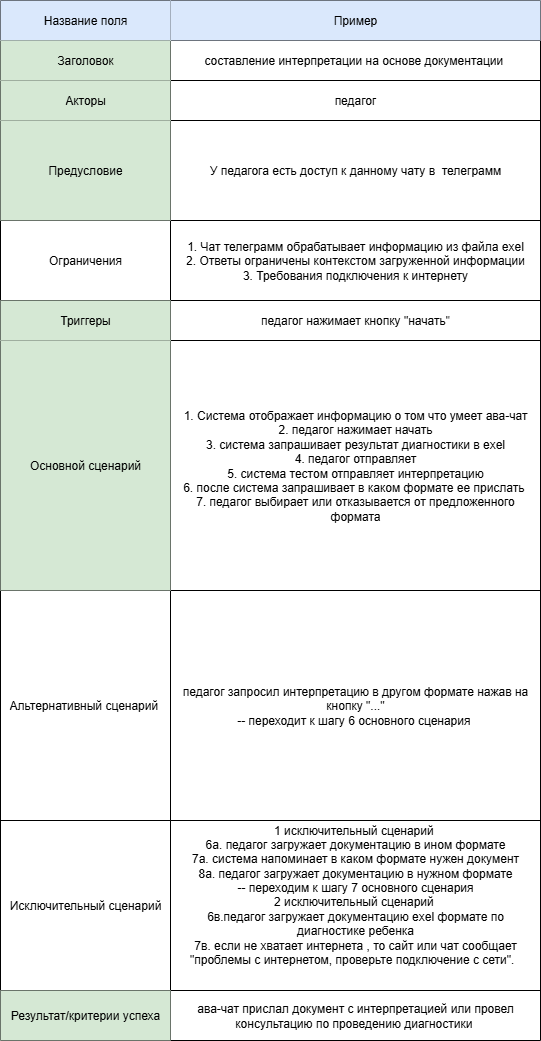

The diagram above was exported from draw.io. Its source (the exported page's mxGraphModel, read from the mxfile embedded in the PNG):
<mxGraphModel dx="1426" dy="785" grid="1" gridSize="10" guides="1" tooltips="1" connect="1" arrows="1" fold="1" page="1" pageScale="1" pageWidth="827" pageHeight="1169" math="0" shadow="0">
  <root>
    <mxCell id="0" />
    <mxCell id="1" parent="0" />
    <mxCell id="BJ4mCS6F6FTgHj_-TBY9-2" value="" style="shape=table;startSize=0;container=1;collapsible=0;childLayout=tableLayout;" parent="1" vertex="1">
      <mxGeometry x="160" y="50" width="540" height="1040" as="geometry" />
    </mxCell>
    <mxCell id="BJ4mCS6F6FTgHj_-TBY9-3" value="" style="shape=tableRow;horizontal=0;startSize=0;swimlaneHead=0;swimlaneBody=0;strokeColor=inherit;top=0;left=0;bottom=0;right=0;collapsible=0;dropTarget=0;fillColor=none;points=[[0,0.5],[1,0.5]];portConstraint=eastwest;" parent="BJ4mCS6F6FTgHj_-TBY9-2" vertex="1">
      <mxGeometry width="540" height="40" as="geometry" />
    </mxCell>
    <mxCell id="BJ4mCS6F6FTgHj_-TBY9-4" value="Название поля" style="shape=partialRectangle;html=1;whiteSpace=wrap;connectable=0;strokeColor=#6c8ebf;overflow=hidden;fillColor=#dae8fc;top=0;left=0;bottom=0;right=0;pointerEvents=1;" parent="BJ4mCS6F6FTgHj_-TBY9-3" vertex="1">
      <mxGeometry width="170" height="40" as="geometry">
        <mxRectangle width="170" height="40" as="alternateBounds" />
      </mxGeometry>
    </mxCell>
    <mxCell id="BJ4mCS6F6FTgHj_-TBY9-5" value="Пример" style="shape=partialRectangle;html=1;whiteSpace=wrap;connectable=0;strokeColor=#6c8ebf;overflow=hidden;fillColor=#dae8fc;top=0;left=0;bottom=0;right=0;pointerEvents=1;" parent="BJ4mCS6F6FTgHj_-TBY9-3" vertex="1">
      <mxGeometry x="170" width="370" height="40" as="geometry">
        <mxRectangle width="370" height="40" as="alternateBounds" />
      </mxGeometry>
    </mxCell>
    <mxCell id="BJ4mCS6F6FTgHj_-TBY9-7" value="" style="shape=tableRow;horizontal=0;startSize=0;swimlaneHead=0;swimlaneBody=0;strokeColor=inherit;top=0;left=0;bottom=0;right=0;collapsible=0;dropTarget=0;fillColor=none;points=[[0,0.5],[1,0.5]];portConstraint=eastwest;" parent="BJ4mCS6F6FTgHj_-TBY9-2" vertex="1">
      <mxGeometry y="40" width="540" height="40" as="geometry" />
    </mxCell>
    <mxCell id="BJ4mCS6F6FTgHj_-TBY9-8" value="Заголовок" style="shape=partialRectangle;html=1;whiteSpace=wrap;connectable=0;strokeColor=#82b366;overflow=hidden;fillColor=#d5e8d4;top=0;left=0;bottom=0;right=0;pointerEvents=1;" parent="BJ4mCS6F6FTgHj_-TBY9-7" vertex="1">
      <mxGeometry width="170" height="40" as="geometry">
        <mxRectangle width="170" height="40" as="alternateBounds" />
      </mxGeometry>
    </mxCell>
    <mxCell id="BJ4mCS6F6FTgHj_-TBY9-9" value="составление интерпретации на основе документации&amp;nbsp;" style="shape=partialRectangle;html=1;whiteSpace=wrap;connectable=0;strokeColor=inherit;overflow=hidden;fillColor=none;top=0;left=0;bottom=0;right=0;pointerEvents=1;" parent="BJ4mCS6F6FTgHj_-TBY9-7" vertex="1">
      <mxGeometry x="170" width="370" height="40" as="geometry">
        <mxRectangle width="370" height="40" as="alternateBounds" />
      </mxGeometry>
    </mxCell>
    <mxCell id="BJ4mCS6F6FTgHj_-TBY9-11" value="" style="shape=tableRow;horizontal=0;startSize=0;swimlaneHead=0;swimlaneBody=0;strokeColor=inherit;top=0;left=0;bottom=0;right=0;collapsible=0;dropTarget=0;fillColor=none;points=[[0,0.5],[1,0.5]];portConstraint=eastwest;" parent="BJ4mCS6F6FTgHj_-TBY9-2" vertex="1">
      <mxGeometry y="80" width="540" height="40" as="geometry" />
    </mxCell>
    <mxCell id="BJ4mCS6F6FTgHj_-TBY9-12" value="Акторы" style="shape=partialRectangle;html=1;whiteSpace=wrap;connectable=0;strokeColor=#82b366;overflow=hidden;fillColor=#d5e8d4;top=0;left=0;bottom=0;right=0;pointerEvents=1;" parent="BJ4mCS6F6FTgHj_-TBY9-11" vertex="1">
      <mxGeometry width="170" height="40" as="geometry">
        <mxRectangle width="170" height="40" as="alternateBounds" />
      </mxGeometry>
    </mxCell>
    <mxCell id="BJ4mCS6F6FTgHj_-TBY9-13" value="педагог" style="shape=partialRectangle;html=1;whiteSpace=wrap;connectable=0;strokeColor=inherit;overflow=hidden;fillColor=none;top=0;left=0;bottom=0;right=0;pointerEvents=1;" parent="BJ4mCS6F6FTgHj_-TBY9-11" vertex="1">
      <mxGeometry x="170" width="370" height="40" as="geometry">
        <mxRectangle width="370" height="40" as="alternateBounds" />
      </mxGeometry>
    </mxCell>
    <mxCell id="BJ4mCS6F6FTgHj_-TBY9-15" value="" style="shape=tableRow;horizontal=0;startSize=0;swimlaneHead=0;swimlaneBody=0;strokeColor=inherit;top=0;left=0;bottom=0;right=0;collapsible=0;dropTarget=0;fillColor=none;points=[[0,0.5],[1,0.5]];portConstraint=eastwest;" parent="BJ4mCS6F6FTgHj_-TBY9-2" vertex="1">
      <mxGeometry y="120" width="540" height="100" as="geometry" />
    </mxCell>
    <mxCell id="BJ4mCS6F6FTgHj_-TBY9-16" value="Предусловие" style="shape=partialRectangle;html=1;whiteSpace=wrap;connectable=0;strokeColor=#82b366;overflow=hidden;fillColor=#d5e8d4;top=0;left=0;bottom=0;right=0;pointerEvents=1;" parent="BJ4mCS6F6FTgHj_-TBY9-15" vertex="1">
      <mxGeometry width="170" height="100" as="geometry">
        <mxRectangle width="170" height="100" as="alternateBounds" />
      </mxGeometry>
    </mxCell>
    <mxCell id="BJ4mCS6F6FTgHj_-TBY9-17" value="&lt;font&gt;У педагога есть доступ к данному чату в&amp;nbsp;&lt;/font&gt;&lt;span style=&quot;background-color: transparent; color: light-dark(rgb(0, 0, 0), rgb(255, 255, 255));&quot;&gt;&amp;nbsp;телеграмм&lt;/span&gt;" style="shape=partialRectangle;html=1;whiteSpace=wrap;connectable=0;strokeColor=inherit;overflow=hidden;fillColor=none;top=0;left=0;bottom=0;right=0;pointerEvents=1;" parent="BJ4mCS6F6FTgHj_-TBY9-15" vertex="1">
      <mxGeometry x="170" width="370" height="100" as="geometry">
        <mxRectangle width="370" height="100" as="alternateBounds" />
      </mxGeometry>
    </mxCell>
    <mxCell id="BJ4mCS6F6FTgHj_-TBY9-19" value="" style="shape=tableRow;horizontal=0;startSize=0;swimlaneHead=0;swimlaneBody=0;strokeColor=inherit;top=0;left=0;bottom=0;right=0;collapsible=0;dropTarget=0;fillColor=none;points=[[0,0.5],[1,0.5]];portConstraint=eastwest;" parent="BJ4mCS6F6FTgHj_-TBY9-2" vertex="1">
      <mxGeometry y="220" width="540" height="80" as="geometry" />
    </mxCell>
    <mxCell id="BJ4mCS6F6FTgHj_-TBY9-20" value="Ограничения" style="shape=partialRectangle;html=1;whiteSpace=wrap;connectable=0;strokeColor=inherit;overflow=hidden;fillColor=none;top=0;left=0;bottom=0;right=0;pointerEvents=1;" parent="BJ4mCS6F6FTgHj_-TBY9-19" vertex="1">
      <mxGeometry width="170" height="80" as="geometry">
        <mxRectangle width="170" height="80" as="alternateBounds" />
      </mxGeometry>
    </mxCell>
    <mxCell id="BJ4mCS6F6FTgHj_-TBY9-21" value="&lt;font&gt;1. Чат телеграмм обрабатывает информацию из файла exel&lt;/font&gt;&lt;div&gt;2. Ответы ограничены контекстом загруженной информации&lt;/div&gt;&lt;div&gt;3. Требования подключения к интернету&lt;/div&gt;" style="shape=partialRectangle;html=1;whiteSpace=wrap;connectable=0;strokeColor=inherit;overflow=hidden;fillColor=none;top=0;left=0;bottom=0;right=0;pointerEvents=1;" parent="BJ4mCS6F6FTgHj_-TBY9-19" vertex="1">
      <mxGeometry x="170" width="370" height="80" as="geometry">
        <mxRectangle width="370" height="80" as="alternateBounds" />
      </mxGeometry>
    </mxCell>
    <mxCell id="BJ4mCS6F6FTgHj_-TBY9-23" value="" style="shape=tableRow;horizontal=0;startSize=0;swimlaneHead=0;swimlaneBody=0;strokeColor=inherit;top=0;left=0;bottom=0;right=0;collapsible=0;dropTarget=0;fillColor=none;points=[[0,0.5],[1,0.5]];portConstraint=eastwest;" parent="BJ4mCS6F6FTgHj_-TBY9-2" vertex="1">
      <mxGeometry y="300" width="540" height="40" as="geometry" />
    </mxCell>
    <mxCell id="BJ4mCS6F6FTgHj_-TBY9-24" value="Триггеры" style="shape=partialRectangle;html=1;whiteSpace=wrap;connectable=0;strokeColor=#82b366;overflow=hidden;fillColor=#d5e8d4;top=0;left=0;bottom=0;right=0;pointerEvents=1;" parent="BJ4mCS6F6FTgHj_-TBY9-23" vertex="1">
      <mxGeometry width="170" height="40" as="geometry">
        <mxRectangle width="170" height="40" as="alternateBounds" />
      </mxGeometry>
    </mxCell>
    <mxCell id="BJ4mCS6F6FTgHj_-TBY9-25" value="педагог нажимает кнопку &quot;начать&quot;" style="shape=partialRectangle;html=1;whiteSpace=wrap;connectable=0;strokeColor=inherit;overflow=hidden;fillColor=none;top=0;left=0;bottom=0;right=0;pointerEvents=1;" parent="BJ4mCS6F6FTgHj_-TBY9-23" vertex="1">
      <mxGeometry x="170" width="370" height="40" as="geometry">
        <mxRectangle width="370" height="40" as="alternateBounds" />
      </mxGeometry>
    </mxCell>
    <mxCell id="BJ4mCS6F6FTgHj_-TBY9-27" value="" style="shape=tableRow;horizontal=0;startSize=0;swimlaneHead=0;swimlaneBody=0;strokeColor=inherit;top=0;left=0;bottom=0;right=0;collapsible=0;dropTarget=0;fillColor=none;points=[[0,0.5],[1,0.5]];portConstraint=eastwest;" parent="BJ4mCS6F6FTgHj_-TBY9-2" vertex="1">
      <mxGeometry y="340" width="540" height="250" as="geometry" />
    </mxCell>
    <mxCell id="BJ4mCS6F6FTgHj_-TBY9-28" value="Основной сценарий" style="shape=partialRectangle;html=1;whiteSpace=wrap;connectable=0;strokeColor=#82b366;overflow=hidden;fillColor=#d5e8d4;top=0;left=0;bottom=0;right=0;pointerEvents=1;" parent="BJ4mCS6F6FTgHj_-TBY9-27" vertex="1">
      <mxGeometry width="170" height="250" as="geometry">
        <mxRectangle width="170" height="250" as="alternateBounds" />
      </mxGeometry>
    </mxCell>
    <mxCell id="BJ4mCS6F6FTgHj_-TBY9-29" value="&lt;div&gt;&lt;br&gt;&lt;/div&gt;&lt;font&gt;&lt;font&gt;&lt;div&gt;&lt;br&gt;&lt;/div&gt;1.&amp;nbsp;&lt;/font&gt;&lt;span style=&quot;background-color: transparent; color: light-dark(rgb(0, 0, 0), rgb(255, 255, 255));&quot;&gt;Система отображает информацию о том что умеет ава-чат&lt;/span&gt;&lt;/font&gt;&lt;div&gt;&lt;div&gt;2. педагог нажимает начать&lt;/div&gt;&lt;div&gt;3. система запрашивает результат диагностики в exel&lt;/div&gt;&lt;div&gt;4. педагог отправляет&lt;/div&gt;&lt;div&gt;5. система тестом отправляет интерпретацию&lt;/div&gt;&lt;div&gt;6. после система запрашивает в каком формате ее прислать&amp;nbsp;&lt;/div&gt;&lt;div&gt;7. педагог выбирает или отказывается от предложенного формата&lt;/div&gt;&lt;div&gt;&lt;br&gt;&lt;/div&gt;&lt;div&gt;&lt;br&gt;&lt;/div&gt;&lt;/div&gt;" style="shape=partialRectangle;html=1;whiteSpace=wrap;connectable=0;strokeColor=inherit;overflow=hidden;fillColor=none;top=0;left=0;bottom=0;right=0;pointerEvents=1;align=center;" parent="BJ4mCS6F6FTgHj_-TBY9-27" vertex="1">
      <mxGeometry x="170" width="370" height="250" as="geometry">
        <mxRectangle width="370" height="250" as="alternateBounds" />
      </mxGeometry>
    </mxCell>
    <mxCell id="BJ4mCS6F6FTgHj_-TBY9-31" value="" style="shape=tableRow;horizontal=0;startSize=0;swimlaneHead=0;swimlaneBody=0;strokeColor=inherit;top=0;left=0;bottom=0;right=0;collapsible=0;dropTarget=0;fillColor=none;points=[[0,0.5],[1,0.5]];portConstraint=eastwest;" parent="BJ4mCS6F6FTgHj_-TBY9-2" vertex="1">
      <mxGeometry y="590" width="540" height="230" as="geometry" />
    </mxCell>
    <mxCell id="BJ4mCS6F6FTgHj_-TBY9-32" value="Альтернативный сценарий&amp;nbsp;" style="shape=partialRectangle;html=1;whiteSpace=wrap;connectable=0;strokeColor=inherit;overflow=hidden;fillColor=none;top=0;left=0;bottom=0;right=0;pointerEvents=1;" parent="BJ4mCS6F6FTgHj_-TBY9-31" vertex="1">
      <mxGeometry width="170" height="230" as="geometry">
        <mxRectangle width="170" height="230" as="alternateBounds" />
      </mxGeometry>
    </mxCell>
    <mxCell id="BJ4mCS6F6FTgHj_-TBY9-33" value="педагог запросил интерпретацию в другом формате нажав на кнопку &quot;...&quot;&lt;div&gt;-- переходит к шагу 6 основного сценария&amp;nbsp;&lt;/div&gt;" style="shape=partialRectangle;html=1;whiteSpace=wrap;connectable=0;strokeColor=inherit;overflow=hidden;fillColor=none;top=0;left=0;bottom=0;right=0;pointerEvents=1;" parent="BJ4mCS6F6FTgHj_-TBY9-31" vertex="1">
      <mxGeometry x="170" width="370" height="230" as="geometry">
        <mxRectangle width="370" height="230" as="alternateBounds" />
      </mxGeometry>
    </mxCell>
    <mxCell id="BJ4mCS6F6FTgHj_-TBY9-35" value="" style="shape=tableRow;horizontal=0;startSize=0;swimlaneHead=0;swimlaneBody=0;strokeColor=inherit;top=0;left=0;bottom=0;right=0;collapsible=0;dropTarget=0;fillColor=none;points=[[0,0.5],[1,0.5]];portConstraint=eastwest;" parent="BJ4mCS6F6FTgHj_-TBY9-2" vertex="1">
      <mxGeometry y="820" width="540" height="170" as="geometry" />
    </mxCell>
    <mxCell id="BJ4mCS6F6FTgHj_-TBY9-36" value="Исключительный сценарий" style="shape=partialRectangle;html=1;whiteSpace=wrap;connectable=0;strokeColor=inherit;overflow=hidden;fillColor=none;top=0;left=0;bottom=0;right=0;pointerEvents=1;" parent="BJ4mCS6F6FTgHj_-TBY9-35" vertex="1">
      <mxGeometry width="170" height="170" as="geometry">
        <mxRectangle width="170" height="170" as="alternateBounds" />
      </mxGeometry>
    </mxCell>
    <mxCell id="BJ4mCS6F6FTgHj_-TBY9-37" value="&lt;div&gt;&lt;font&gt;1 исключительный сценарий&amp;nbsp;&lt;/font&gt;&lt;/div&gt;&lt;div&gt;&lt;font&gt;6а. педагог загружает документацию в ином формате&lt;/font&gt;&lt;div&gt;7а. система напоминает в каком формате нужен документ&lt;/div&gt;&lt;div&gt;8а. педагог загружает документацию в нужном формате&lt;/div&gt;&lt;div&gt;-- переходим к шагу 7 основного сценария&lt;/div&gt;&lt;/div&gt;&lt;div&gt;2&amp;nbsp;&lt;span style=&quot;background-color: transparent; color: light-dark(rgb(0, 0, 0), rgb(255, 255, 255));&quot;&gt;исключительный сценарий&amp;nbsp;&lt;/span&gt;&lt;/div&gt;&lt;div&gt;&lt;span style=&quot;background-color: transparent; color: light-dark(rgb(0, 0, 0), rgb(255, 255, 255));&quot;&gt;6в.&lt;/span&gt;&lt;span style=&quot;background-color: transparent; color: light-dark(rgb(0, 0, 0), rgb(255, 255, 255));&quot;&gt;педагог загружает документацию exel формате по диагностике ребенка&lt;/span&gt;&lt;/div&gt;&lt;div&gt;&lt;span style=&quot;background-color: transparent; color: light-dark(rgb(0, 0, 0), rgb(255, 255, 255));&quot;&gt;7в. если не хватает интернета , то сайт или чат сообщает &quot;проблемы с интернетом, проверьте подключение с сети&quot;.&amp;nbsp;&amp;nbsp;&lt;/span&gt;&lt;/div&gt;&lt;div&gt;&lt;span style=&quot;background-color: transparent; color: light-dark(rgb(0, 0, 0), rgb(255, 255, 255));&quot;&gt;&lt;br&gt;&lt;/span&gt;&lt;/div&gt;&lt;div&gt;&lt;span style=&quot;background-color: transparent; color: light-dark(rgb(0, 0, 0), rgb(255, 255, 255));&quot;&gt;&lt;br&gt;&lt;/span&gt;&lt;/div&gt;" style="shape=partialRectangle;html=1;whiteSpace=wrap;connectable=0;strokeColor=inherit;overflow=hidden;fillColor=none;top=0;left=0;bottom=0;right=0;pointerEvents=1;" parent="BJ4mCS6F6FTgHj_-TBY9-35" vertex="1">
      <mxGeometry x="170" width="370" height="170" as="geometry">
        <mxRectangle width="370" height="170" as="alternateBounds" />
      </mxGeometry>
    </mxCell>
    <mxCell id="BJ4mCS6F6FTgHj_-TBY9-39" style="shape=tableRow;horizontal=0;startSize=0;swimlaneHead=0;swimlaneBody=0;strokeColor=inherit;top=0;left=0;bottom=0;right=0;collapsible=0;dropTarget=0;fillColor=none;points=[[0,0.5],[1,0.5]];portConstraint=eastwest;" parent="BJ4mCS6F6FTgHj_-TBY9-2" vertex="1">
      <mxGeometry y="990" width="540" height="50" as="geometry" />
    </mxCell>
    <mxCell id="BJ4mCS6F6FTgHj_-TBY9-40" value="Результат/критерии успеха" style="shape=partialRectangle;html=1;whiteSpace=wrap;connectable=0;strokeColor=#82b366;overflow=hidden;fillColor=#d5e8d4;top=0;left=0;bottom=0;right=0;pointerEvents=1;" parent="BJ4mCS6F6FTgHj_-TBY9-39" vertex="1">
      <mxGeometry width="170" height="50" as="geometry">
        <mxRectangle width="170" height="50" as="alternateBounds" />
      </mxGeometry>
    </mxCell>
    <mxCell id="BJ4mCS6F6FTgHj_-TBY9-41" value="ава-чат прислал документ с интерпретацией или провел консультацию по проведению диагностики&amp;nbsp;" style="shape=partialRectangle;html=1;whiteSpace=wrap;connectable=0;strokeColor=inherit;overflow=hidden;fillColor=none;top=0;left=0;bottom=0;right=0;pointerEvents=1;" parent="BJ4mCS6F6FTgHj_-TBY9-39" vertex="1">
      <mxGeometry x="170" width="370" height="50" as="geometry">
        <mxRectangle width="370" height="50" as="alternateBounds" />
      </mxGeometry>
    </mxCell>
  </root>
</mxGraphModel>